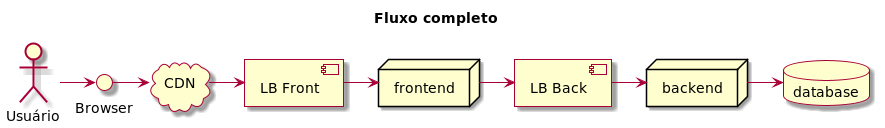

The diagram above was rendered by PlantUML. Its source (embedded in the PNG):
@startuml

skin rose

Title Fluxo completo

cloud CDN
component "LB Front" as LBF
component "LB Back" as LBB
actor "Usuário" as actor
database database
interface "Browser" as browser
node frontend
node backend

actor -> browser
browser -> CDN
CDN -> LBF
LBF -> frontend
frontend -> LBB
LBB -> backend
backend -> database

@enduml